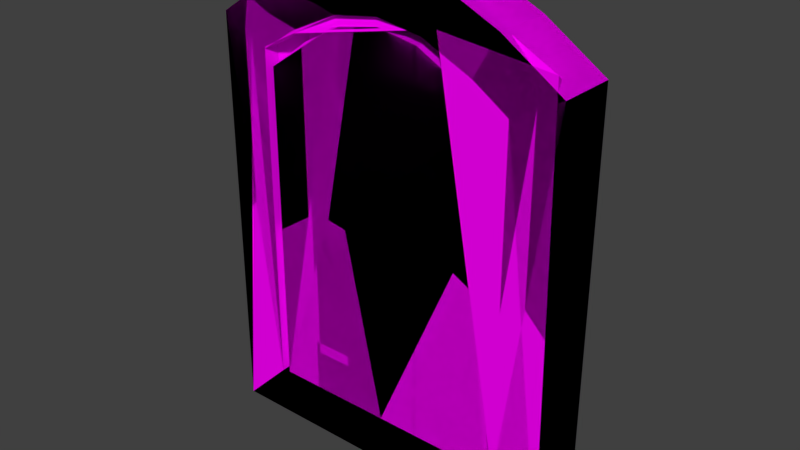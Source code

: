 # Source: doorKovalev.blend  (saved by Blender 2.77.0; exported with 4.5.12 LTS)
import bpy
from mathutils import Matrix  # noqa: F401  (used for matrix-valued properties, if any)

bpy.ops.wm.read_factory_settings(use_empty=True)
scene = bpy.context.scene
scene.name = 'Scene'

# ---- collections
col_collection_1 = bpy.data.collections.new('Collection 1'); scene.collection.children.link(col_collection_1)

# ---- images (referenced by path relative to the original .blend; pixels are not part of the script)
import os
ASSET_DIR = os.environ.get("B2B_ASSET_DIR", "")  # directory of the original .blend (textures are referenced by path, not embedded)
HERE = os.path.dirname(os.path.abspath(__file__))  # packed textures are extracted next to this script under _unpacked/

def load_image(name, relpath, width, height, colorspace="sRGB"):
    """Load a texture the original file referenced (path relative to the .blend, or extracted next to this script)."""
    p = next((c for c in (os.path.join(HERE, relpath), os.path.join(ASSET_DIR, relpath)) if relpath and os.path.exists(c)), "")
    if p:
        img = bpy.data.images.load(p, check_existing=True)
        img.name = name
    else:  # same state as the original file: an image datablock whose file is absent (Cycles renders it pink)
        img = bpy.data.images.new(name, width, height)
        img.source = "FILE"
        img.filepath = "//" + (relpath or name)
    img.colorspace_settings.name = colorspace
    return img
img_colorpalette_jpg_001 = load_image('colorPalette.jpg.001', 'colorPalette.jpg', 1024, 1024, 'sRGB')

# ---- materials (node trees are filled in below, after node groups)
mat_material = bpy.data.materials.new('Material')
mat_material.alpha_threshold = 0.0
mat_material.roughness = 0.5
mat_material.line_color = (0.0, 0.0, 0.0, 1.0)

# ---- material node trees
mat_material.use_nodes = True; mat_material.node_tree.nodes.clear()
_N = mat_material.node_tree.nodes; _L = mat_material.node_tree.links
n0 = _N.new('ShaderNodeOutputMaterial'); n0.name = 'Material Output'; n0.location = (300, 300)
n1 = _N.new('ShaderNodeBsdfDiffuse'); n1.name = 'Diffuse BSDF'; n1.location = (10, 300)
n2 = _N.new('ShaderNodeTexCoord'); n2.name = 'Texture Coordinate'; n2.location = (-183, 230)
n3 = _N.new('ShaderNodeTexImage'); n3.name = 'Image Texture'; n3.location = (228, 132)
n3.width = 140
n3.image = img_colorpalette_jpg_001
_L.new(n1.outputs[0], n0.inputs[0])
_L.new(n2.outputs[2], n3.inputs[0])
_L.new(n3.outputs[0], n1.inputs[0])
n0.is_active_output = True

# ---- world
world_world = bpy.data.worlds.new('World'); scene.world = world_world
world_world.color = (0.05088, 0.05088, 0.05088)
world_world.use_sun_shadow = False
world_world.sun_shadow_jitter_overblur = 0.0
world_world.cycles.sampling_method = 'MANUAL'

# ---- meshes
me_cube_002 = bpy.data.meshes.new('Cube.002')
me_cube_002.from_pydata([(-1.681, -0.3927, -2.7), (-1.681, -0.3927, 1.774), (-1.681, 0.2268, -2.7), (-1.681, 0.2268, 1.774), (1.681, -0.3927, -2.7), (1.681, -0.3927, 1.774), (1.681, 0.2268, -2.7), (1.681, 0.2268, 1.774), (-1.12, 0.2268, 2.198), (-0.5602, 0.2268, 2.497), (-2.384e-07, 0.2268, 2.596), (0.5602, 0.2268, 2.497), (1.12, 0.2268, 2.198), (1.12, 0.2268, -2.7), (0.5602, 0.2268, -2.7), (-2.384e-07, 0.2268, -2.7), (-0.5602, 0.2268, -2.7), (-1.12, 0.2268, -2.7), (1.12, -0.3927, 2.198), (0.5602, -0.3927, 2.497), (-2.384e-07, -0.3927, 2.596), (-0.5602, -0.3927, 2.497), (-1.12, -0.3927, 2.198), (-1.12, -0.3927, -2.7), (-0.5602, -0.3927, -2.7), (-2.384e-07, -0.3927, -2.7), (0.5602, -0.3927, -2.7), (1.12, -0.3927, -2.7), (-1.798, -0.405, -2.72), (-1.798, -0.405, 1.976), (-1.798, 0.405, -2.72), (-1.798, 0.405, 1.976), (1.798, -0.405, -2.72), (1.798, -0.405, 1.976), (1.798, 0.405, -2.72), (1.798, 0.405, 1.976), (-1.316, 0.405, 2.295), (-0.626, 0.405, 2.615), (-2.384e-07, 0.405, 2.712), (0.626, 0.405, 2.615), (1.316, 0.405, 2.295), (1.64, 0.405, -2.72), (0.8198, 0.405, -2.72), (-2.384e-07, 0.405, -2.72), (-0.8198, 0.405, -2.72), (-1.64, 0.405, -2.72), (1.316, -0.405, 2.295), (0.626, -0.405, 2.615), (-2.384e-07, -0.405, 2.712), (-0.626, -0.405, 2.615), (-1.316, -0.405, 2.295), (-1.64, -0.405, -2.72), (-0.8198, -0.405, -2.72), (-2.384e-07, -0.405, -2.72), (0.8198, -0.405, -2.72), (1.64, -0.405, -2.72), (-2.46, -0.405, -3.382), (-2.46, -0.405, 2.332), (-2.46, 0.405, 2.332), (-2.46, 0.405, -3.382), (1.64, 0.405, 2.874), (2.46, 0.405, 2.332), (2.46, 0.405, -3.382), (-1.64, 0.405, -3.382), (2.46, -0.405, 2.332), (2.46, -0.405, -3.382), (-1.64, -0.405, 2.874), (1.64, -0.405, -3.382), (-1.64, 0.405, 2.874), (-0.8198, 0.405, 3.255), (-2.384e-07, 0.405, 3.382), (0.8198, 0.405, 3.255), (1.64, 0.405, -3.382), (0.8198, 0.405, -3.382), (-2.384e-07, 0.405, -3.382), (-0.8198, 0.405, -3.382), (1.64, -0.405, 2.874), (0.8198, -0.405, 3.255), (-2.384e-07, -0.405, 3.382), (-0.8198, -0.405, 3.255), (-1.64, -0.405, -3.382), (-0.8198, -0.405, -3.382), (-2.384e-07, -0.405, -3.382), (0.8198, -0.405, -3.382)], [], [(1, 3, 2, 0), (12, 7, 6, 13), (7, 5, 4, 6), (22, 1, 0, 23), (27, 13, 6, 4), (22, 8, 3, 1), (5, 7, 12, 18), (18, 12, 11, 19), (19, 11, 10, 20), (20, 10, 9, 21), (21, 9, 8, 22), (0, 2, 17, 23), (23, 17, 16, 24), (24, 16, 15, 25), (25, 15, 14, 26), (26, 14, 13, 27), (5, 18, 27, 4), (18, 19, 26, 27), (19, 20, 25, 26), (20, 21, 24, 25), (21, 22, 23, 24), (3, 8, 17, 2), (8, 9, 16, 17), (9, 10, 15, 16), (10, 11, 14, 15), (11, 12, 13, 14), (57, 58, 59, 56), (52, 44, 45, 51), (61, 64, 65, 62), (53, 43, 44, 52), (67, 72, 62, 65), (66, 68, 58, 57), (64, 61, 60, 76), (76, 60, 71, 77), (77, 71, 70, 78), (78, 70, 69, 79), (79, 69, 68, 66), (56, 59, 63, 80), (80, 63, 75, 81), (81, 75, 74, 82), (82, 74, 73, 83), (83, 73, 72, 67), (54, 42, 43, 53), (55, 41, 42, 54), (32, 34, 41, 55), (33, 35, 34, 32), (46, 40, 35, 33), (47, 39, 40, 46), (48, 38, 39, 47), (49, 37, 38, 48), (50, 36, 37, 49), (29, 31, 36, 50), (28, 29, 57, 56), (31, 30, 59, 58), (35, 40, 60, 61), (34, 35, 61, 62), (30, 45, 63, 59), (33, 32, 65, 64), (29, 50, 66, 57), (32, 55, 67, 65), (36, 31, 58, 68), (37, 36, 68, 69), (38, 37, 69, 70), (39, 38, 70, 71), (40, 39, 71, 60), (41, 34, 62, 72), (42, 41, 72, 73), (43, 42, 73, 74), (44, 43, 74, 75), (45, 44, 75, 63), (46, 33, 64, 76), (47, 46, 76, 77), (48, 47, 77, 78), (49, 48, 78, 79), (50, 49, 79, 66), (51, 28, 56, 80), (52, 51, 80, 81), (53, 52, 81, 82), (54, 53, 82, 83), (55, 54, 83, 67), (51, 45, 30, 28), (28, 30, 31, 29)])
_uv = me_cube_002.uv_layers.new(name='UVMap')
_uv.uv.foreach_set('vector', [0.6914, 0.02469, 0.6915, 0.02469, 0.6915, 0.02689, 0.6914, 0.02689, 0.6905, 0.02489, 0.6907, 0.0251, 0.6907, 0.02729, 0.6905, 0.02729, 0.6922, 0.02533, 0.692, 0.02533, 0.692, 0.02314, 0.6922, 0.02314, 0.6895, 0.02489, 0.6897, 0.0251, 0.6897, 0.02729, 0.6895, 0.02729, 0.6924, 0.02341, 0.6922, 0.02341, 0.6922, 0.02314, 0.6924, 0.02314, 0.692, 0.02671, 0.6922, 0.02671, 0.6922, 0.02698, 0.692, 0.02698, 0.692, 0.02533, 0.6922, 0.02533, 0.6922, 0.02561, 0.692, 0.02561, 0.692, 0.02561, 0.6922, 0.02561, 0.6922, 0.02588, 0.692, 0.02588, 0.692, 0.02588, 0.6922, 0.02588, 0.6922, 0.02616, 0.692, 0.02616, 0.692, 0.02616, 0.6922, 0.02616, 0.6922, 0.02643, 0.692, 0.02643, 0.692, 0.02643, 0.6922, 0.02643, 0.6922, 0.02671, 0.692, 0.02671, 0.6924, 0.02479, 0.6922, 0.02479, 0.6922, 0.02451, 0.6924, 0.02451, 0.6924, 0.02451, 0.6922, 0.02451, 0.6922, 0.02424, 0.6924, 0.02424, 0.6924, 0.02424, 0.6922, 0.02424, 0.6922, 0.02396, 0.6924, 0.02396, 0.6924, 0.02396, 0.6922, 0.02396, 0.6922, 0.02369, 0.6924, 0.02369, 0.6924, 0.02369, 0.6922, 0.02369, 0.6922, 0.02341, 0.6924, 0.02341, 0.6887, 0.0251, 0.6889, 0.02489, 0.6889, 0.02729, 0.6887, 0.02729, 0.6889, 0.02489, 0.689, 0.02474, 0.689, 0.02729, 0.6889, 0.02729, 0.689, 0.02474, 0.6892, 0.02469, 0.6892, 0.02729, 0.689, 0.02729, 0.6892, 0.02469, 0.6894, 0.02474, 0.6894, 0.02729, 0.6892, 0.02729, 0.6894, 0.02474, 0.6895, 0.02489, 0.6895, 0.02729, 0.6894, 0.02729, 0.6897, 0.0251, 0.6899, 0.02489, 0.6899, 0.02729, 0.6897, 0.02729, 0.6899, 0.02489, 0.69, 0.02474, 0.69, 0.02729, 0.6899, 0.02729, 0.69, 0.02474, 0.6902, 0.02469, 0.6902, 0.02729, 0.69, 0.02729, 0.6902, 0.02469, 0.6903, 0.02474, 0.6903, 0.02729, 0.6902, 0.02729, 0.6903, 0.02474, 0.6905, 0.02489, 0.6905, 0.02729, 0.6903, 0.02729, 0.6918, 0.02418, 0.6916, 0.02418, 0.6916, 0.02138, 0.6918, 0.02138, 0.6911, 0.02598, 0.6914, 0.02598, 0.6914, 0.02638, 0.6911, 0.02638, 0.6918, 0.02698, 0.6916, 0.02698, 0.6916, 0.02418, 0.6918, 0.02418, 0.6911, 0.02557, 0.6914, 0.02557, 0.6914, 0.02598, 0.6911, 0.02598, 0.6918, 0.0258, 0.692, 0.0258, 0.692, 0.0262, 0.6918, 0.0262, 0.6918, 0.02339, 0.692, 0.02339, 0.692, 0.02379, 0.6918, 0.02379, 0.6918, 0.02138, 0.692, 0.02138, 0.692, 0.02178, 0.6918, 0.02178, 0.6918, 0.02178, 0.692, 0.02178, 0.692, 0.02218, 0.6918, 0.02218, 0.6918, 0.02218, 0.692, 0.02218, 0.692, 0.02258, 0.6918, 0.02258, 0.6918, 0.02258, 0.692, 0.02258, 0.692, 0.02298, 0.6918, 0.02298, 0.6918, 0.02298, 0.692, 0.02298, 0.692, 0.02339, 0.6918, 0.02339, 0.6918, 0.02379, 0.692, 0.02379, 0.692, 0.02419, 0.6918, 0.02419, 0.6918, 0.02419, 0.692, 0.02419, 0.692, 0.02459, 0.6918, 0.02459, 0.6918, 0.02459, 0.692, 0.02459, 0.692, 0.02499, 0.6918, 0.02499, 0.6918, 0.02499, 0.692, 0.02499, 0.692, 0.0254, 0.6918, 0.0254, 0.6918, 0.0254, 0.692, 0.0254, 0.692, 0.0258, 0.6918, 0.0258, 0.6911, 0.02517, 0.6914, 0.02517, 0.6914, 0.02557, 0.6911, 0.02557, 0.6911, 0.02477, 0.6914, 0.02477, 0.6914, 0.02517, 0.6911, 0.02517, 0.6911, 0.02469, 0.6914, 0.02469, 0.6914, 0.02477, 0.6911, 0.02477, 0.6907, 0.02469, 0.6909, 0.02469, 0.6909, 0.02699, 0.6907, 0.02699, 0.6923, 0.02161, 0.692, 0.02161, 0.692, 0.02138, 0.6923, 0.02138, 0.6923, 0.02195, 0.692, 0.02195, 0.692, 0.02161, 0.6923, 0.02161, 0.6923, 0.02226, 0.692, 0.02226, 0.692, 0.02195, 0.6923, 0.02195, 0.6923, 0.02256, 0.692, 0.02256, 0.692, 0.02226, 0.6923, 0.02226, 0.6923, 0.0229, 0.692, 0.0229, 0.692, 0.02256, 0.6923, 0.02256, 0.6923, 0.02314, 0.692, 0.02314, 0.692, 0.0229, 0.6923, 0.0229, 0.6914, 0.02437, 0.6914, 0.02207, 0.6916, 0.02189, 0.6916, 0.02469, 0.6889, 0.02207, 0.6889, 0.02437, 0.6887, 0.02469, 0.6887, 0.02189, 0.69, 0.02207, 0.6898, 0.02191, 0.6899, 0.02163, 0.6901, 0.02189, 0.69, 0.02437, 0.69, 0.02207, 0.6901, 0.02189, 0.6901, 0.02469, 0.6889, 0.02437, 0.689, 0.02437, 0.689, 0.02469, 0.6887, 0.02469, 0.6903, 0.02207, 0.6903, 0.02437, 0.6901, 0.02469, 0.6901, 0.02189, 0.6914, 0.02207, 0.6912, 0.02191, 0.6913, 0.02163, 0.6916, 0.02189, 0.6903, 0.02437, 0.6904, 0.02437, 0.6904, 0.02469, 0.6901, 0.02469, 0.6891, 0.02191, 0.6889, 0.02207, 0.6887, 0.02189, 0.689, 0.02163, 0.6893, 0.02175, 0.6891, 0.02191, 0.689, 0.02163, 0.6892, 0.02144, 0.6894, 0.0217, 0.6893, 0.02175, 0.6892, 0.02144, 0.6894, 0.02138, 0.6896, 0.02175, 0.6894, 0.0217, 0.6894, 0.02138, 0.6897, 0.02144, 0.6898, 0.02191, 0.6896, 0.02175, 0.6897, 0.02144, 0.6899, 0.02163, 0.6899, 0.02437, 0.69, 0.02437, 0.6901, 0.02469, 0.6899, 0.02469, 0.6897, 0.02437, 0.6899, 0.02437, 0.6899, 0.02469, 0.6897, 0.02469, 0.6894, 0.02437, 0.6897, 0.02437, 0.6897, 0.02469, 0.6894, 0.02469, 0.6892, 0.02437, 0.6894, 0.02437, 0.6894, 0.02469, 0.6892, 0.02469, 0.689, 0.02437, 0.6892, 0.02437, 0.6892, 0.02469, 0.689, 0.02469, 0.6905, 0.02191, 0.6903, 0.02207, 0.6901, 0.02189, 0.6904, 0.02163, 0.6907, 0.02175, 0.6905, 0.02191, 0.6904, 0.02163, 0.6906, 0.02144, 0.6909, 0.0217, 0.6907, 0.02175, 0.6906, 0.02144, 0.6909, 0.02138, 0.691, 0.02175, 0.6909, 0.0217, 0.6909, 0.02138, 0.6911, 0.02144, 0.6912, 0.02191, 0.691, 0.02175, 0.6911, 0.02144, 0.6913, 0.02163, 0.6913, 0.02437, 0.6914, 0.02437, 0.6916, 0.02469, 0.6913, 0.02469, 0.6911, 0.02437, 0.6913, 0.02437, 0.6913, 0.02469, 0.6911, 0.02469, 0.6909, 0.02437, 0.6911, 0.02437, 0.6911, 0.02469, 0.6909, 0.02469, 0.6906, 0.02437, 0.6909, 0.02437, 0.6909, 0.02469, 0.6906, 0.02469, 0.6904, 0.02437, 0.6906, 0.02437, 0.6906, 0.02469, 0.6904, 0.02469, 0.6911, 0.02638, 0.6914, 0.02638, 0.6914, 0.02646, 0.6911, 0.02646, 0.6909, 0.02469, 0.6911, 0.02469, 0.6911, 0.02699, 0.6909, 0.02699])
me_cube_002.materials.append(mat_material)
me_cube_002.use_remesh_preserve_volume = False
me_cube_002.use_remesh_preserve_attributes = False
me_cube_002.use_mirror_vertex_groups = False
me_cube_002.update()
me_cube_001 = bpy.data.meshes.new('Cube.001')
me_cube_001.from_pydata([(-1.681, -0.3927, -2.7), (-1.681, -0.3927, 1.774), (-1.681, 0.2268, -2.7), (-1.681, 0.2268, 1.774), (1.681, -0.3927, -2.7), (1.681, -0.3927, 1.774), (1.681, 0.2268, -2.7), (1.681, 0.2268, 1.774), (-1.12, 0.2268, 2.198), (-0.5602, 0.2268, 2.497), (-2.384e-07, 0.2268, 2.596), (0.5602, 0.2268, 2.497), (1.12, 0.2268, 2.198), (1.12, 0.2268, -2.7), (0.5602, 0.2268, -2.7), (-2.384e-07, 0.2268, -2.7), (-0.5602, 0.2268, -2.7), (-1.12, 0.2268, -2.7), (1.12, -0.3927, 2.198), (0.5602, -0.3927, 2.497), (-2.384e-07, -0.3927, 2.596), (-0.5602, -0.3927, 2.497), (-1.12, -0.3927, 2.198), (-1.12, -0.3927, -2.7), (-0.5602, -0.3927, -2.7), (-2.384e-07, -0.3927, -2.7), (0.5602, -0.3927, -2.7), (1.12, -0.3927, -2.7), (-1.798, -0.405, -2.72), (-1.798, -0.405, 1.976), (-1.798, 0.405, -2.72), (-1.798, 0.405, 1.976), (1.798, -0.405, -2.72), (1.798, -0.405, 1.976), (1.798, 0.405, -2.72), (1.798, 0.405, 1.976), (-1.316, 0.405, 2.295), (-0.626, 0.405, 2.615), (-2.384e-07, 0.405, 2.712), (0.626, 0.405, 2.615), (1.316, 0.405, 2.295), (1.64, 0.405, -2.72), (0.8198, 0.405, -2.72), (-2.384e-07, 0.405, -2.72), (-0.8198, 0.405, -2.72), (-1.64, 0.405, -2.72), (1.316, -0.405, 2.295), (0.626, -0.405, 2.615), (-2.384e-07, -0.405, 2.712), (-0.626, -0.405, 2.615), (-1.316, -0.405, 2.295), (-1.64, -0.405, -2.72), (-0.8198, -0.405, -2.72), (-2.384e-07, -0.405, -2.72), (0.8198, -0.405, -2.72), (1.64, -0.405, -2.72), (-2.46, -0.405, -3.382), (-2.46, -0.405, 2.332), (-2.46, 0.405, 2.332), (-2.46, 0.405, -3.382), (1.64, 0.405, 2.874), (2.46, 0.405, 2.332), (2.46, 0.405, -3.382), (-1.64, 0.405, -3.382), (2.46, -0.405, 2.332), (2.46, -0.405, -3.382), (-1.64, -0.405, 2.874), (1.64, -0.405, -3.382), (-1.64, 0.405, 2.874), (-0.8198, 0.405, 3.255), (-2.384e-07, 0.405, 3.382), (0.8198, 0.405, 3.255), (1.64, 0.405, -3.382), (0.8198, 0.405, -3.382), (-2.384e-07, 0.405, -3.382), (-0.8198, 0.405, -3.382), (1.64, -0.405, 2.874), (0.8198, -0.405, 3.255), (-2.384e-07, -0.405, 3.382), (-0.8198, -0.405, 3.255), (-1.64, -0.405, -3.382), (-0.8198, -0.405, -3.382), (-2.384e-07, -0.405, -3.382), (0.8198, -0.405, -3.382)], [], [(1, 3, 2, 0), (12, 7, 6, 13), (7, 5, 4, 6), (22, 1, 0, 23), (27, 13, 6, 4), (22, 8, 3, 1), (5, 7, 12, 18), (18, 12, 11, 19), (19, 11, 10, 20), (20, 10, 9, 21), (21, 9, 8, 22), (0, 2, 17, 23), (23, 17, 16, 24), (24, 16, 15, 25), (25, 15, 14, 26), (26, 14, 13, 27), (5, 18, 27, 4), (18, 19, 26, 27), (19, 20, 25, 26), (20, 21, 24, 25), (21, 22, 23, 24), (3, 8, 17, 2), (8, 9, 16, 17), (9, 10, 15, 16), (10, 11, 14, 15), (11, 12, 13, 14), (57, 58, 59, 56), (52, 44, 45, 51), (61, 64, 65, 62), (53, 43, 44, 52), (67, 72, 62, 65), (66, 68, 58, 57), (64, 61, 60, 76), (76, 60, 71, 77), (77, 71, 70, 78), (78, 70, 69, 79), (79, 69, 68, 66), (56, 59, 63, 80), (80, 63, 75, 81), (81, 75, 74, 82), (82, 74, 73, 83), (83, 73, 72, 67), (54, 42, 43, 53), (55, 41, 42, 54), (32, 34, 41, 55), (33, 35, 34, 32), (46, 40, 35, 33), (47, 39, 40, 46), (48, 38, 39, 47), (49, 37, 38, 48), (50, 36, 37, 49), (29, 31, 36, 50), (28, 29, 57, 56), (31, 30, 59, 58), (35, 40, 60, 61), (34, 35, 61, 62), (30, 45, 63, 59), (33, 32, 65, 64), (29, 50, 66, 57), (32, 55, 67, 65), (36, 31, 58, 68), (37, 36, 68, 69), (38, 37, 69, 70), (39, 38, 70, 71), (40, 39, 71, 60), (41, 34, 62, 72), (42, 41, 72, 73), (43, 42, 73, 74), (44, 43, 74, 75), (45, 44, 75, 63), (46, 33, 64, 76), (47, 46, 76, 77), (48, 47, 77, 78), (49, 48, 78, 79), (50, 49, 79, 66), (51, 28, 56, 80), (52, 51, 80, 81), (53, 52, 81, 82), (54, 53, 82, 83), (55, 54, 83, 67), (51, 45, 30, 28), (28, 30, 31, 29)])
_uv = me_cube_001.uv_layers.new(name='UVMap')
_uv.uv.foreach_set('vector', [0.6914, 0.02469, 0.6915, 0.02469, 0.6915, 0.02689, 0.6914, 0.02689, 0.6905, 0.02489, 0.6907, 0.0251, 0.6907, 0.02729, 0.6905, 0.02729, 0.6922, 0.02533, 0.692, 0.02533, 0.692, 0.02314, 0.6922, 0.02314, 0.6895, 0.02489, 0.6897, 0.0251, 0.6897, 0.02729, 0.6895, 0.02729, 0.6924, 0.02341, 0.6922, 0.02341, 0.6922, 0.02314, 0.6924, 0.02314, 0.692, 0.02671, 0.6922, 0.02671, 0.6922, 0.02698, 0.692, 0.02698, 0.692, 0.02533, 0.6922, 0.02533, 0.6922, 0.02561, 0.692, 0.02561, 0.692, 0.02561, 0.6922, 0.02561, 0.6922, 0.02588, 0.692, 0.02588, 0.692, 0.02588, 0.6922, 0.02588, 0.6922, 0.02616, 0.692, 0.02616, 0.692, 0.02616, 0.6922, 0.02616, 0.6922, 0.02643, 0.692, 0.02643, 0.692, 0.02643, 0.6922, 0.02643, 0.6922, 0.02671, 0.692, 0.02671, 0.6924, 0.02479, 0.6922, 0.02479, 0.6922, 0.02451, 0.6924, 0.02451, 0.6924, 0.02451, 0.6922, 0.02451, 0.6922, 0.02424, 0.6924, 0.02424, 0.6924, 0.02424, 0.6922, 0.02424, 0.6922, 0.02396, 0.6924, 0.02396, 0.6924, 0.02396, 0.6922, 0.02396, 0.6922, 0.02369, 0.6924, 0.02369, 0.6924, 0.02369, 0.6922, 0.02369, 0.6922, 0.02341, 0.6924, 0.02341, 0.6887, 0.0251, 0.6889, 0.02489, 0.6889, 0.02729, 0.6887, 0.02729, 0.6889, 0.02489, 0.689, 0.02474, 0.689, 0.02729, 0.6889, 0.02729, 0.689, 0.02474, 0.6892, 0.02469, 0.6892, 0.02729, 0.689, 0.02729, 0.6892, 0.02469, 0.6894, 0.02474, 0.6894, 0.02729, 0.6892, 0.02729, 0.6894, 0.02474, 0.6895, 0.02489, 0.6895, 0.02729, 0.6894, 0.02729, 0.6897, 0.0251, 0.6899, 0.02489, 0.6899, 0.02729, 0.6897, 0.02729, 0.6899, 0.02489, 0.69, 0.02474, 0.69, 0.02729, 0.6899, 0.02729, 0.69, 0.02474, 0.6902, 0.02469, 0.6902, 0.02729, 0.69, 0.02729, 0.6902, 0.02469, 0.6903, 0.02474, 0.6903, 0.02729, 0.6902, 0.02729, 0.6903, 0.02474, 0.6905, 0.02489, 0.6905, 0.02729, 0.6903, 0.02729, 0.6918, 0.02418, 0.6916, 0.02418, 0.6916, 0.02138, 0.6918, 0.02138, 0.6911, 0.02598, 0.6914, 0.02598, 0.6914, 0.02638, 0.6911, 0.02638, 0.6918, 0.02698, 0.6916, 0.02698, 0.6916, 0.02418, 0.6918, 0.02418, 0.6911, 0.02557, 0.6914, 0.02557, 0.6914, 0.02598, 0.6911, 0.02598, 0.6918, 0.0258, 0.692, 0.0258, 0.692, 0.0262, 0.6918, 0.0262, 0.6918, 0.02339, 0.692, 0.02339, 0.692, 0.02379, 0.6918, 0.02379, 0.6918, 0.02138, 0.692, 0.02138, 0.692, 0.02178, 0.6918, 0.02178, 0.6918, 0.02178, 0.692, 0.02178, 0.692, 0.02218, 0.6918, 0.02218, 0.6918, 0.02218, 0.692, 0.02218, 0.692, 0.02258, 0.6918, 0.02258, 0.6918, 0.02258, 0.692, 0.02258, 0.692, 0.02298, 0.6918, 0.02298, 0.6918, 0.02298, 0.692, 0.02298, 0.692, 0.02339, 0.6918, 0.02339, 0.6918, 0.02379, 0.692, 0.02379, 0.692, 0.02419, 0.6918, 0.02419, 0.6918, 0.02419, 0.692, 0.02419, 0.692, 0.02459, 0.6918, 0.02459, 0.6918, 0.02459, 0.692, 0.02459, 0.692, 0.02499, 0.6918, 0.02499, 0.6918, 0.02499, 0.692, 0.02499, 0.692, 0.0254, 0.6918, 0.0254, 0.6918, 0.0254, 0.692, 0.0254, 0.692, 0.0258, 0.6918, 0.0258, 0.6911, 0.02517, 0.6914, 0.02517, 0.6914, 0.02557, 0.6911, 0.02557, 0.6911, 0.02477, 0.6914, 0.02477, 0.6914, 0.02517, 0.6911, 0.02517, 0.6911, 0.02469, 0.6914, 0.02469, 0.6914, 0.02477, 0.6911, 0.02477, 0.6907, 0.02469, 0.6909, 0.02469, 0.6909, 0.02699, 0.6907, 0.02699, 0.6923, 0.02161, 0.692, 0.02161, 0.692, 0.02138, 0.6923, 0.02138, 0.6923, 0.02195, 0.692, 0.02195, 0.692, 0.02161, 0.6923, 0.02161, 0.6923, 0.02226, 0.692, 0.02226, 0.692, 0.02195, 0.6923, 0.02195, 0.6923, 0.02256, 0.692, 0.02256, 0.692, 0.02226, 0.6923, 0.02226, 0.6923, 0.0229, 0.692, 0.0229, 0.692, 0.02256, 0.6923, 0.02256, 0.6923, 0.02314, 0.692, 0.02314, 0.692, 0.0229, 0.6923, 0.0229, 0.6914, 0.02437, 0.6914, 0.02207, 0.6916, 0.02189, 0.6916, 0.02469, 0.6889, 0.02207, 0.6889, 0.02437, 0.6887, 0.02469, 0.6887, 0.02189, 0.69, 0.02207, 0.6898, 0.02191, 0.6899, 0.02163, 0.6901, 0.02189, 0.69, 0.02437, 0.69, 0.02207, 0.6901, 0.02189, 0.6901, 0.02469, 0.6889, 0.02437, 0.689, 0.02437, 0.689, 0.02469, 0.6887, 0.02469, 0.6903, 0.02207, 0.6903, 0.02437, 0.6901, 0.02469, 0.6901, 0.02189, 0.6914, 0.02207, 0.6912, 0.02191, 0.6913, 0.02163, 0.6916, 0.02189, 0.6903, 0.02437, 0.6904, 0.02437, 0.6904, 0.02469, 0.6901, 0.02469, 0.6891, 0.02191, 0.6889, 0.02207, 0.6887, 0.02189, 0.689, 0.02163, 0.6893, 0.02175, 0.6891, 0.02191, 0.689, 0.02163, 0.6892, 0.02144, 0.6894, 0.0217, 0.6893, 0.02175, 0.6892, 0.02144, 0.6894, 0.02138, 0.6896, 0.02175, 0.6894, 0.0217, 0.6894, 0.02138, 0.6897, 0.02144, 0.6898, 0.02191, 0.6896, 0.02175, 0.6897, 0.02144, 0.6899, 0.02163, 0.6899, 0.02437, 0.69, 0.02437, 0.6901, 0.02469, 0.6899, 0.02469, 0.6897, 0.02437, 0.6899, 0.02437, 0.6899, 0.02469, 0.6897, 0.02469, 0.6894, 0.02437, 0.6897, 0.02437, 0.6897, 0.02469, 0.6894, 0.02469, 0.6892, 0.02437, 0.6894, 0.02437, 0.6894, 0.02469, 0.6892, 0.02469, 0.689, 0.02437, 0.6892, 0.02437, 0.6892, 0.02469, 0.689, 0.02469, 0.6905, 0.02191, 0.6903, 0.02207, 0.6901, 0.02189, 0.6904, 0.02163, 0.6907, 0.02175, 0.6905, 0.02191, 0.6904, 0.02163, 0.6906, 0.02144, 0.6909, 0.0217, 0.6907, 0.02175, 0.6906, 0.02144, 0.6909, 0.02138, 0.691, 0.02175, 0.6909, 0.0217, 0.6909, 0.02138, 0.6911, 0.02144, 0.6912, 0.02191, 0.691, 0.02175, 0.6911, 0.02144, 0.6913, 0.02163, 0.6913, 0.02437, 0.6914, 0.02437, 0.6916, 0.02469, 0.6913, 0.02469, 0.6911, 0.02437, 0.6913, 0.02437, 0.6913, 0.02469, 0.6911, 0.02469, 0.6909, 0.02437, 0.6911, 0.02437, 0.6911, 0.02469, 0.6909, 0.02469, 0.6906, 0.02437, 0.6909, 0.02437, 0.6909, 0.02469, 0.6906, 0.02469, 0.6904, 0.02437, 0.6906, 0.02437, 0.6906, 0.02469, 0.6904, 0.02469, 0.6911, 0.02638, 0.6914, 0.02638, 0.6914, 0.02646, 0.6911, 0.02646, 0.6909, 0.02469, 0.6911, 0.02469, 0.6911, 0.02699, 0.6909, 0.02699])
me_cube_001.materials.append(mat_material)
me_cube_001.use_remesh_preserve_volume = False
me_cube_001.use_remesh_preserve_attributes = False
me_cube_001.use_mirror_vertex_groups = False
me_cube_001.update()
me_cube = bpy.data.meshes.new('Cube')
me_cube.from_pydata([(-1.681, -0.3927, -2.7), (-1.681, -0.3927, 1.774), (-1.681, 0.2268, -2.7), (-1.681, 0.2268, 1.774), (1.681, -0.3927, -2.7), (1.681, -0.3927, 1.774), (1.681, 0.2268, -2.7), (1.681, 0.2268, 1.774), (-1.12, 0.2268, 2.198), (-0.5602, 0.2268, 2.497), (-2.384e-07, 0.2268, 2.596), (0.5602, 0.2268, 2.497), (1.12, 0.2268, 2.198), (1.12, 0.2268, -2.7), (0.5602, 0.2268, -2.7), (-2.384e-07, 0.2268, -2.7), (-0.5602, 0.2268, -2.7), (-1.12, 0.2268, -2.7), (1.12, -0.3927, 2.198), (0.5602, -0.3927, 2.497), (-2.384e-07, -0.3927, 2.596), (-0.5602, -0.3927, 2.497), (-1.12, -0.3927, 2.198), (-1.12, -0.3927, -2.7), (-0.5602, -0.3927, -2.7), (-2.384e-07, -0.3927, -2.7), (0.5602, -0.3927, -2.7), (1.12, -0.3927, -2.7), (-1.798, -0.405, -2.72), (-1.798, -0.405, 1.976), (-1.798, 0.405, -2.72), (-1.798, 0.405, 1.976), (1.798, -0.405, -2.72), (1.798, -0.405, 1.976), (1.798, 0.405, -2.72), (1.798, 0.405, 1.976), (-1.316, 0.405, 2.295), (-0.626, 0.405, 2.615), (-2.384e-07, 0.405, 2.712), (0.626, 0.405, 2.615), (1.316, 0.405, 2.295), (1.64, 0.405, -2.72), (0.8198, 0.405, -2.72), (-2.384e-07, 0.405, -2.72), (-0.8198, 0.405, -2.72), (-1.64, 0.405, -2.72), (1.316, -0.405, 2.295), (0.626, -0.405, 2.615), (-2.384e-07, -0.405, 2.712), (-0.626, -0.405, 2.615), (-1.316, -0.405, 2.295), (-1.64, -0.405, -2.72), (-0.8198, -0.405, -2.72), (-2.384e-07, -0.405, -2.72), (0.8198, -0.405, -2.72), (1.64, -0.405, -2.72), (-2.46, -0.405, -3.382), (-2.46, -0.405, 2.332), (-2.46, 0.405, 2.332), (-2.46, 0.405, -3.382), (1.64, 0.405, 2.874), (2.46, 0.405, 2.332), (2.46, 0.405, -3.382), (-1.64, 0.405, -3.382), (2.46, -0.405, 2.332), (2.46, -0.405, -3.382), (-1.64, -0.405, 2.874), (1.64, -0.405, -3.382), (-1.64, 0.405, 2.874), (-0.8198, 0.405, 3.255), (-2.384e-07, 0.405, 3.382), (0.8198, 0.405, 3.255), (1.64, 0.405, -3.382), (0.8198, 0.405, -3.382), (-2.384e-07, 0.405, -3.382), (-0.8198, 0.405, -3.382), (1.64, -0.405, 2.874), (0.8198, -0.405, 3.255), (-2.384e-07, -0.405, 3.382), (-0.8198, -0.405, 3.255), (-1.64, -0.405, -3.382), (-0.8198, -0.405, -3.382), (-2.384e-07, -0.405, -3.382), (0.8198, -0.405, -3.382)], [], [(1, 3, 2, 0), (12, 7, 6, 13), (7, 5, 4, 6), (22, 1, 0, 23), (27, 13, 6, 4), (22, 8, 3, 1), (5, 7, 12, 18), (18, 12, 11, 19), (19, 11, 10, 20), (20, 10, 9, 21), (21, 9, 8, 22), (0, 2, 17, 23), (23, 17, 16, 24), (24, 16, 15, 25), (25, 15, 14, 26), (26, 14, 13, 27), (5, 18, 27, 4), (18, 19, 26, 27), (19, 20, 25, 26), (20, 21, 24, 25), (21, 22, 23, 24), (3, 8, 17, 2), (8, 9, 16, 17), (9, 10, 15, 16), (10, 11, 14, 15), (11, 12, 13, 14), (57, 58, 59, 56), (52, 44, 45, 51), (61, 64, 65, 62), (53, 43, 44, 52), (67, 72, 62, 65), (66, 68, 58, 57), (64, 61, 60, 76), (76, 60, 71, 77), (77, 71, 70, 78), (78, 70, 69, 79), (79, 69, 68, 66), (56, 59, 63, 80), (80, 63, 75, 81), (81, 75, 74, 82), (82, 74, 73, 83), (83, 73, 72, 67), (54, 42, 43, 53), (55, 41, 42, 54), (32, 34, 41, 55), (33, 35, 34, 32), (46, 40, 35, 33), (47, 39, 40, 46), (48, 38, 39, 47), (49, 37, 38, 48), (50, 36, 37, 49), (29, 31, 36, 50), (28, 29, 57, 56), (31, 30, 59, 58), (35, 40, 60, 61), (34, 35, 61, 62), (30, 45, 63, 59), (33, 32, 65, 64), (29, 50, 66, 57), (32, 55, 67, 65), (36, 31, 58, 68), (37, 36, 68, 69), (38, 37, 69, 70), (39, 38, 70, 71), (40, 39, 71, 60), (41, 34, 62, 72), (42, 41, 72, 73), (43, 42, 73, 74), (44, 43, 74, 75), (45, 44, 75, 63), (46, 33, 64, 76), (47, 46, 76, 77), (48, 47, 77, 78), (49, 48, 78, 79), (50, 49, 79, 66), (51, 28, 56, 80), (52, 51, 80, 81), (53, 52, 81, 82), (54, 53, 82, 83), (55, 54, 83, 67), (51, 45, 30, 28), (28, 30, 31, 29)])
_uv = me_cube.uv_layers.new(name='UVMap')
_uv.uv.foreach_set('vector', [0.6914, 0.02469, 0.6915, 0.02469, 0.6915, 0.02689, 0.6914, 0.02689, 0.6905, 0.02489, 0.6907, 0.0251, 0.6907, 0.02729, 0.6905, 0.02729, 0.6922, 0.02533, 0.692, 0.02533, 0.692, 0.02314, 0.6922, 0.02314, 0.6895, 0.02489, 0.6897, 0.0251, 0.6897, 0.02729, 0.6895, 0.02729, 0.6924, 0.02341, 0.6922, 0.02341, 0.6922, 0.02314, 0.6924, 0.02314, 0.692, 0.02671, 0.6922, 0.02671, 0.6922, 0.02698, 0.692, 0.02698, 0.692, 0.02533, 0.6922, 0.02533, 0.6922, 0.02561, 0.692, 0.02561, 0.692, 0.02561, 0.6922, 0.02561, 0.6922, 0.02588, 0.692, 0.02588, 0.692, 0.02588, 0.6922, 0.02588, 0.6922, 0.02616, 0.692, 0.02616, 0.692, 0.02616, 0.6922, 0.02616, 0.6922, 0.02643, 0.692, 0.02643, 0.692, 0.02643, 0.6922, 0.02643, 0.6922, 0.02671, 0.692, 0.02671, 0.6924, 0.02479, 0.6922, 0.02479, 0.6922, 0.02451, 0.6924, 0.02451, 0.6924, 0.02451, 0.6922, 0.02451, 0.6922, 0.02424, 0.6924, 0.02424, 0.6924, 0.02424, 0.6922, 0.02424, 0.6922, 0.02396, 0.6924, 0.02396, 0.6924, 0.02396, 0.6922, 0.02396, 0.6922, 0.02369, 0.6924, 0.02369, 0.6924, 0.02369, 0.6922, 0.02369, 0.6922, 0.02341, 0.6924, 0.02341, 0.6887, 0.0251, 0.6889, 0.02489, 0.6889, 0.02729, 0.6887, 0.02729, 0.6889, 0.02489, 0.689, 0.02474, 0.689, 0.02729, 0.6889, 0.02729, 0.689, 0.02474, 0.6892, 0.02469, 0.6892, 0.02729, 0.689, 0.02729, 0.6892, 0.02469, 0.6894, 0.02474, 0.6894, 0.02729, 0.6892, 0.02729, 0.6894, 0.02474, 0.6895, 0.02489, 0.6895, 0.02729, 0.6894, 0.02729, 0.6897, 0.0251, 0.6899, 0.02489, 0.6899, 0.02729, 0.6897, 0.02729, 0.6899, 0.02489, 0.69, 0.02474, 0.69, 0.02729, 0.6899, 0.02729, 0.69, 0.02474, 0.6902, 0.02469, 0.6902, 0.02729, 0.69, 0.02729, 0.6902, 0.02469, 0.6903, 0.02474, 0.6903, 0.02729, 0.6902, 0.02729, 0.6903, 0.02474, 0.6905, 0.02489, 0.6905, 0.02729, 0.6903, 0.02729, 0.6918, 0.02418, 0.6916, 0.02418, 0.6916, 0.02138, 0.6918, 0.02138, 0.6911, 0.02598, 0.6914, 0.02598, 0.6914, 0.02638, 0.6911, 0.02638, 0.6918, 0.02698, 0.6916, 0.02698, 0.6916, 0.02418, 0.6918, 0.02418, 0.6911, 0.02557, 0.6914, 0.02557, 0.6914, 0.02598, 0.6911, 0.02598, 0.6918, 0.0258, 0.692, 0.0258, 0.692, 0.0262, 0.6918, 0.0262, 0.6918, 0.02339, 0.692, 0.02339, 0.692, 0.02379, 0.6918, 0.02379, 0.6918, 0.02138, 0.692, 0.02138, 0.692, 0.02178, 0.6918, 0.02178, 0.6918, 0.02178, 0.692, 0.02178, 0.692, 0.02218, 0.6918, 0.02218, 0.6918, 0.02218, 0.692, 0.02218, 0.692, 0.02258, 0.6918, 0.02258, 0.6918, 0.02258, 0.692, 0.02258, 0.692, 0.02298, 0.6918, 0.02298, 0.6918, 0.02298, 0.692, 0.02298, 0.692, 0.02339, 0.6918, 0.02339, 0.6918, 0.02379, 0.692, 0.02379, 0.692, 0.02419, 0.6918, 0.02419, 0.6918, 0.02419, 0.692, 0.02419, 0.692, 0.02459, 0.6918, 0.02459, 0.6918, 0.02459, 0.692, 0.02459, 0.692, 0.02499, 0.6918, 0.02499, 0.6918, 0.02499, 0.692, 0.02499, 0.692, 0.0254, 0.6918, 0.0254, 0.6918, 0.0254, 0.692, 0.0254, 0.692, 0.0258, 0.6918, 0.0258, 0.6911, 0.02517, 0.6914, 0.02517, 0.6914, 0.02557, 0.6911, 0.02557, 0.6911, 0.02477, 0.6914, 0.02477, 0.6914, 0.02517, 0.6911, 0.02517, 0.6911, 0.02469, 0.6914, 0.02469, 0.6914, 0.02477, 0.6911, 0.02477, 0.6907, 0.02469, 0.6909, 0.02469, 0.6909, 0.02699, 0.6907, 0.02699, 0.6923, 0.02161, 0.692, 0.02161, 0.692, 0.02138, 0.6923, 0.02138, 0.6923, 0.02195, 0.692, 0.02195, 0.692, 0.02161, 0.6923, 0.02161, 0.6923, 0.02226, 0.692, 0.02226, 0.692, 0.02195, 0.6923, 0.02195, 0.6923, 0.02256, 0.692, 0.02256, 0.692, 0.02226, 0.6923, 0.02226, 0.6923, 0.0229, 0.692, 0.0229, 0.692, 0.02256, 0.6923, 0.02256, 0.6923, 0.02314, 0.692, 0.02314, 0.692, 0.0229, 0.6923, 0.0229, 0.6914, 0.02437, 0.6914, 0.02207, 0.6916, 0.02189, 0.6916, 0.02469, 0.6889, 0.02207, 0.6889, 0.02437, 0.6887, 0.02469, 0.6887, 0.02189, 0.69, 0.02207, 0.6898, 0.02191, 0.6899, 0.02163, 0.6901, 0.02189, 0.69, 0.02437, 0.69, 0.02207, 0.6901, 0.02189, 0.6901, 0.02469, 0.6889, 0.02437, 0.689, 0.02437, 0.689, 0.02469, 0.6887, 0.02469, 0.6903, 0.02207, 0.6903, 0.02437, 0.6901, 0.02469, 0.6901, 0.02189, 0.6914, 0.02207, 0.6912, 0.02191, 0.6913, 0.02163, 0.6916, 0.02189, 0.6903, 0.02437, 0.6904, 0.02437, 0.6904, 0.02469, 0.6901, 0.02469, 0.6891, 0.02191, 0.6889, 0.02207, 0.6887, 0.02189, 0.689, 0.02163, 0.6893, 0.02175, 0.6891, 0.02191, 0.689, 0.02163, 0.6892, 0.02144, 0.6894, 0.0217, 0.6893, 0.02175, 0.6892, 0.02144, 0.6894, 0.02138, 0.6896, 0.02175, 0.6894, 0.0217, 0.6894, 0.02138, 0.6897, 0.02144, 0.6898, 0.02191, 0.6896, 0.02175, 0.6897, 0.02144, 0.6899, 0.02163, 0.6899, 0.02437, 0.69, 0.02437, 0.6901, 0.02469, 0.6899, 0.02469, 0.6897, 0.02437, 0.6899, 0.02437, 0.6899, 0.02469, 0.6897, 0.02469, 0.6894, 0.02437, 0.6897, 0.02437, 0.6897, 0.02469, 0.6894, 0.02469, 0.6892, 0.02437, 0.6894, 0.02437, 0.6894, 0.02469, 0.6892, 0.02469, 0.689, 0.02437, 0.6892, 0.02437, 0.6892, 0.02469, 0.689, 0.02469, 0.6905, 0.02191, 0.6903, 0.02207, 0.6901, 0.02189, 0.6904, 0.02163, 0.6907, 0.02175, 0.6905, 0.02191, 0.6904, 0.02163, 0.6906, 0.02144, 0.6909, 0.0217, 0.6907, 0.02175, 0.6906, 0.02144, 0.6909, 0.02138, 0.691, 0.02175, 0.6909, 0.0217, 0.6909, 0.02138, 0.6911, 0.02144, 0.6912, 0.02191, 0.691, 0.02175, 0.6911, 0.02144, 0.6913, 0.02163, 0.6913, 0.02437, 0.6914, 0.02437, 0.6916, 0.02469, 0.6913, 0.02469, 0.6911, 0.02437, 0.6913, 0.02437, 0.6913, 0.02469, 0.6911, 0.02469, 0.6909, 0.02437, 0.6911, 0.02437, 0.6911, 0.02469, 0.6909, 0.02469, 0.6906, 0.02437, 0.6909, 0.02437, 0.6909, 0.02469, 0.6906, 0.02469, 0.6904, 0.02437, 0.6906, 0.02437, 0.6906, 0.02469, 0.6904, 0.02469, 0.6911, 0.02638, 0.6914, 0.02638, 0.6914, 0.02646, 0.6911, 0.02646, 0.6909, 0.02469, 0.6911, 0.02469, 0.6911, 0.02699, 0.6909, 0.02699])
me_cube.materials.append(mat_material)
me_cube.use_remesh_preserve_volume = False
me_cube.use_remesh_preserve_attributes = False
me_cube.use_mirror_vertex_groups = False
me_cube.update()

# ---- objects
ob_doorkovalev_lod2 = bpy.data.objects.new('doorKovalev_LOD2', me_cube_002)
ob_doorkovalev_lod1 = bpy.data.objects.new('doorKovalev_LOD1', me_cube_001)
ob_doorkovalev_lod0 = bpy.data.objects.new('doorKovalev_LOD0', me_cube)

# ---- transforms, parenting, visibility, modifiers, constraints
ob_doorkovalev_lod2.location = (-0.06841, -0.06817, 3.156)
ob_doorkovalev_lod2.scale = (1.0, 1.0, 1.0)
ob_doorkovalev_lod2.lock_rotations_4d = False
ob_doorkovalev_lod2.empty_display_type = 'ARROWS'
ob_doorkovalev_lod2.lineart.crease_threshold = 0.0
_m = ob_doorkovalev_lod2.modifiers.new('DecimateMod', 'DECIMATE')
_m.ratio = 0.2
_m.use_collapse_triangulate = True
ob_doorkovalev_lod1.location = (-0.06841, -0.06817, 3.156)
ob_doorkovalev_lod1.scale = (1.0, 1.0, 1.0)
ob_doorkovalev_lod1.lock_rotations_4d = False
ob_doorkovalev_lod1.empty_display_type = 'ARROWS'
ob_doorkovalev_lod1.lineart.crease_threshold = 0.0
_m = ob_doorkovalev_lod1.modifiers.new('DecimateMod', 'DECIMATE')
_m.ratio = 0.6
_m.use_collapse_triangulate = True
ob_doorkovalev_lod0.location = (-0.06841, -0.06817, 3.156)
ob_doorkovalev_lod0.scale = (1.0, 1.0, 1.0)
ob_doorkovalev_lod0.lock_rotations_4d = False
ob_doorkovalev_lod0.empty_display_type = 'ARROWS'
ob_doorkovalev_lod0.lineart.crease_threshold = 0.0

# ---- collection membership
col_collection_1.objects.link(ob_doorkovalev_lod2)
col_collection_1.objects.link(ob_doorkovalev_lod1)
col_collection_1.objects.link(ob_doorkovalev_lod0)

# ---- scene / render settings (as saved in the file)
scene.frame_start = 1; scene.frame_end = 250; scene.frame_set(1)
scene.render.engine = 'CYCLES'
scene.render.resolution_percentage = 50
scene.render.dither_intensity = 0.0
scene.cycles.use_denoising = False
scene.cycles.samples = 128
scene.cycles.sampling_pattern = 'TABULATED_SOBOL'
scene.cycles.light_sampling_threshold = 0.0
scene.cycles.use_adaptive_sampling = False
scene.cycles.use_light_tree = False
scene.cycles.blur_glossy = 0.0
scene.cycles.sample_clamp_indirect = 0.0
scene.view_settings.view_transform = 'Standard'
bpy.context.view_layer.update()

# ---- added for rendering (the .blend has no active camera and no usable light): camera, sun
cam_auto = bpy.data.cameras.new('AutoCamera')
cam_auto.lens = 50.0
cam_auto.sensor_width = 36.0
cam_auto.clip_end = 1000.0
ob_auto_camera = bpy.data.objects.new('AutoCamera', cam_auto)
scene.collection.objects.link(ob_auto_camera)
ob_auto_camera.location = (7.70593, -9.39738, 9.37622)
ob_auto_camera.rotation_euler = (1.09748, -7.21219e-08, 0.694738)
scene.camera = ob_auto_camera
light_auto_sun = bpy.data.lights.new('AutoSun', 'SUN')
light_auto_sun.energy = 3.0
light_auto_sun.angle = 0.0523599
ob_auto_sun = bpy.data.objects.new('AutoSun', light_auto_sun)
scene.collection.objects.link(ob_auto_sun)
ob_auto_sun.rotation_euler = (0.872665, 0.174533, 0.523599)
bpy.context.view_layer.update()
